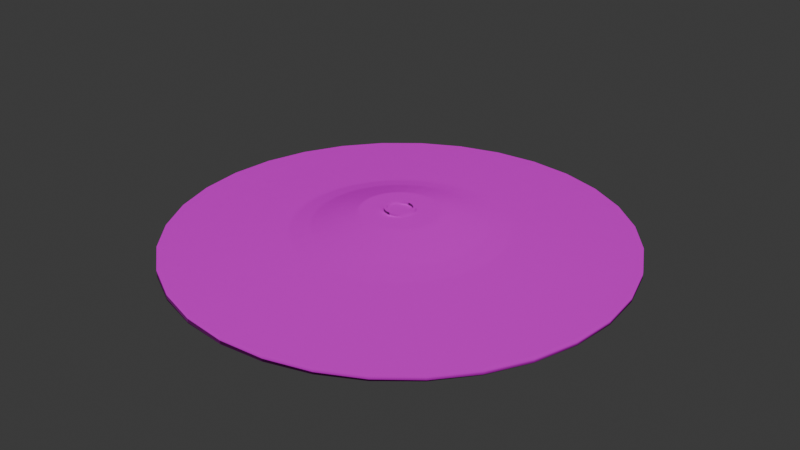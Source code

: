 # Source: FloorDisk01.blend  (saved by Blender 4.0.36; exported with 4.5.12 LTS)
import bpy
from mathutils import Matrix  # noqa: F401  (used for matrix-valued properties, if any)

bpy.ops.wm.read_factory_settings(use_empty=True)
scene = bpy.context.scene
scene.name = 'Scene'

# ---- collections
col_collection = bpy.data.collections.new('Collection'); scene.collection.children.link(col_collection)

# ---- images (referenced by path relative to the original .blend; pixels are not part of the script)
import os
ASSET_DIR = os.environ.get("B2B_ASSET_DIR", "")  # directory of the original .blend (textures are referenced by path, not embedded)
HERE = os.path.dirname(os.path.abspath(__file__))  # packed textures are extracted next to this script under _unpacked/

def load_image(name, relpath, width, height, colorspace="sRGB"):
    """Load a texture the original file referenced (path relative to the .blend, or extracted next to this script)."""
    p = next((c for c in (os.path.join(HERE, relpath), os.path.join(ASSET_DIR, relpath)) if relpath and os.path.exists(c)), "")
    if p:
        img = bpy.data.images.load(p, check_existing=True)
        img.name = name
    else:  # same state as the original file: an image datablock whose file is absent (Cycles renders it pink)
        img = bpy.data.images.new(name, width, height)
        img.source = "FILE"
        img.filepath = "//" + (relpath or name)
    img.colorspace_settings.name = colorspace
    return img
img_brushed_metal_metallic_png = load_image('brushed-metal_metallic.png', 'ExportedFbx/StaticMesh/wip/brushed-metal-ue/brushed-metal_metallic.png', 1024, 1024, 'sRGB')
img_brushed_metal_roughness_png = load_image('brushed-metal_roughness.png', 'ExportedFbx/StaticMesh/wip/brushed-metal-ue/brushed-metal_roughness.png', 1024, 1024, 'sRGB')
img_brushed_metal_normal_dx_png = load_image('brushed-metal_normal-dx.png', 'ExportedFbx/StaticMesh/wip/brushed-metal-ue/brushed-metal_normal-dx.png', 1024, 1024, 'sRGB')
img_brushed_metal_albedo_png = load_image('brushed-metal_albedo.png', 'ExportedFbx/StaticMesh/wip/brushed-metal-ue/brushed-metal_albedo.png', 1024, 1024, 'sRGB')
img_brushed_metal_ao_png = load_image('brushed-metal_ao.png', 'ExportedFbx/StaticMesh/wip/brushed-metal-ue/brushed-metal_ao.png', 1024, 1024, 'sRGB')

# ---- materials (node trees are filled in below, after node groups)
mat_metal = bpy.data.materials.new('Metal')
mat_metal.use_transparent_shadow = False

# ---- material node trees
mat_metal.use_nodes = True; mat_metal.node_tree.nodes.clear()
_N = mat_metal.node_tree.nodes; _L = mat_metal.node_tree.links
n0 = _N.new('ShaderNodeOutputMaterial'); n0.name = 'Material Output'; n0.location = (264, 258)
n1 = _N.new('ShaderNodeBsdfPrincipled'); n1.name = 'Principled BSDF'; n1.location = (-26, 258)
n1.inputs[3].default_value = 1.45
n2 = _N.new('ShaderNodeTexImage'); n2.name = 'Image Texture.002'; n2.location = (-573, 219)
n2.image = img_brushed_metal_metallic_png
n3 = _N.new('ShaderNodeTexImage'); n3.name = 'Image Texture.004'; n3.location = (-695, -192)
n3.image = img_brushed_metal_roughness_png
n4 = _N.new('ShaderNodeTexImage'); n4.name = 'Image Texture.003'; n4.location = (-362, -217)
n4.image = img_brushed_metal_normal_dx_png
n5 = _N.new('ShaderNodeTexImage'); n5.name = 'Image Texture'; n5.location = (-1314, 334)
n5.image = img_brushed_metal_albedo_png
n6 = _N.new('ShaderNodeTexImage'); n6.name = 'Image Texture.001'; n6.location = (-1023, 122)
n6.image = img_brushed_metal_ao_png
n7 = _N.new('ShaderNodeMix'); n7.name = 'Mix'; n7.location = (-560, 457)
n7.width = 181
n7.data_type = 'RGBA'
n7.blend_type = 'MULTIPLY'
_L.new(n1.outputs[0], n0.inputs[0])
_L.new(n4.outputs[0], n1.inputs[5])
_L.new(n2.outputs[0], n1.inputs[1])
_L.new(n3.outputs[0], n1.inputs[2])
_L.new(n5.outputs[0], n7.inputs[6])
_L.new(n6.outputs[0], n7.inputs[7])
_L.new(n7.outputs[2], n1.inputs[0])
n0.is_active_output = True

# ---- world
world_world = bpy.data.worlds.new('World'); scene.world = world_world
world_world.use_nodes = True; world_world.node_tree.nodes.clear()
_N = world_world.node_tree.nodes; _L = world_world.node_tree.links
n0 = _N.new('ShaderNodeOutputWorld'); n0.name = 'World Output'; n0.location = (300, 300)
n1 = _N.new('ShaderNodeBackground'); n1.name = 'Background'; n1.location = (10, 300)
n1.inputs[0].default_value = (0.05088, 0.05088, 0.05088, 1.0)
_L.new(n1.outputs[0], n0.inputs[0])
n0.is_active_output = True
world_world.color = (0.05088, 0.05088, 0.05088)
world_world.use_sun_shadow = False
world_world.sun_shadow_jitter_overblur = 0.0

# ---- meshes
me_circle_003 = bpy.data.meshes.new('Circle.003')
me_circle_003.from_pydata([(5.424e-09, 1.448, 0.0), (-0.2825, 1.42, 0.0), (-0.5541, 1.338, 0.0), (-0.8045, 1.204, 0.0), (-1.024, 1.024, 0.0), (-1.204, 0.8045, 0.0), (-1.338, 0.5541, 0.0), (-1.42, 0.2825, 0.0), (-1.448, -6.676e-09, 0.0), (-1.42, -0.2825, 0.0), (-1.338, -0.5541, 0.0), (-1.204, -0.8045, 0.0), (-1.024, -1.024, 0.0), (-0.8045, -1.204, 0.0), (-0.5541, -1.338, 0.0), (-0.2825, -1.42, 0.0), (5.424e-09, -1.448, 0.0), (0.2825, -1.42, 0.0), (0.5541, -1.338, 0.0), (0.8045, -1.204, 0.0), (1.024, -1.024, 0.0), (1.204, -0.8045, 0.0), (1.338, -0.5541, 0.0), (1.42, -0.2825, 0.0), (1.448, -6.676e-09, 0.0), (1.42, 0.2825, 0.0), (1.338, 0.5541, 0.0), (1.204, 0.8045, 0.0), (1.024, 1.024, 0.0), (0.8045, 1.204, 0.0), (0.5541, 1.338, 0.0), (0.2825, 1.42, 0.0), (1.956e-08, 0.6679, 0.0649), (-0.1303, 0.655, 0.0649), (-0.2556, 0.617, 0.0649), (-0.371, 0.5553, 0.0649), (-0.4722, 0.4722, 0.0649), (-0.5553, 0.371, 0.0649), (-0.617, 0.2556, 0.0649), (-0.655, 0.1303, 0.0649), (-0.6679, 8.963e-09, 0.0649), (-0.655, -0.1303, 0.0649), (-0.617, -0.2556, 0.0649), (-0.5553, -0.371, 0.0649), (-0.4722, -0.4722, 0.0649), (-0.371, -0.5553, 0.0649), (-0.2556, -0.617, 0.0649), (-0.1303, -0.655, 0.0649), (1.956e-08, -0.6679, 0.0649), (0.1303, -0.655, 0.0649), (0.2556, -0.617, 0.0649), (0.371, -0.5553, 0.0649), (0.4722, -0.4722, 0.0649), (0.5553, -0.371, 0.0649), (0.617, -0.2556, 0.0649), (0.655, -0.1303, 0.0649), (0.6679, 8.963e-09, 0.0649), (0.655, 0.1303, 0.0649), (0.617, 0.2556, 0.0649), (0.5553, 0.371, 0.0649), (0.4722, 0.4722, 0.0649), (0.371, 0.5553, 0.0649), (0.2556, 0.617, 0.0649), (0.1303, 0.655, 0.0649), (3.706e-08, 0.09722, 0.1816), (-0.01897, 0.09535, 0.1816), (-0.0372, 0.08982, 0.1816), (-0.05401, 0.08083, 0.1816), (-0.06874, 0.06874, 0.1816), (-0.08083, 0.05401, 0.1816), (-0.08982, 0.0372, 0.1816), (-0.09535, 0.01897, 0.1816), (-0.09722, 2.04e-08, 0.1816), (-0.09535, -0.01897, 0.1816), (-0.08982, -0.0372, 0.1816), (-0.08083, -0.05401, 0.1816), (-0.06874, -0.06874, 0.1816), (-0.05401, -0.08083, 0.1816), (-0.0372, -0.08982, 0.1816), (-0.01897, -0.09535, 0.1816), (3.706e-08, -0.09722, 0.1816), (0.01897, -0.09535, 0.1816), (0.0372, -0.08982, 0.1816), (0.05401, -0.08083, 0.1816), (0.06874, -0.06874, 0.1816), (0.08083, -0.05401, 0.1816), (0.08982, -0.0372, 0.1816), (0.09535, -0.01897, 0.1816), (0.09722, 2.04e-08, 0.1816), (0.09535, 0.01897, 0.1816), (0.08982, 0.0372, 0.1816), (0.08083, 0.05401, 0.1816), (0.06874, 0.06874, 0.1816), (0.05401, 0.08083, 0.1816), (0.0372, 0.08982, 0.1816), (0.01897, 0.09535, 0.1816), (-0.4464, 0.2983, 0.09275), (-0.3278, 0.219, 0.1355), (-0.2091, 0.1397, 0.1759), (-0.2324, 0.09626, 0.1759), (-0.3642, 0.1508, 0.1355), (-0.496, 0.2054, 0.09275), (0.2983, -0.4464, 0.09275), (0.219, -0.3278, 0.1355), (0.1397, -0.2091, 0.1759), (0.1779, -0.1779, 0.1759), (0.2787, -0.2787, 0.1355), (0.3796, -0.3796, 0.09275), (-0.2467, 0.04907, 0.1759), (-0.3866, 0.0769, 0.1355), (-0.5265, 0.1047, 0.09275), (0.2091, -0.1397, 0.1759), (0.3278, -0.219, 0.1355), (0.4464, -0.2983, 0.09275), (-0.2515, 1.731e-08, 0.1759), (-0.3942, 1.445e-08, 0.1355), (-0.5368, 1.159e-08, 0.09275), (0.2324, -0.09626, 0.1759), (0.3642, -0.1508, 0.1355), (0.496, -0.2054, 0.09275), (-0.2467, -0.04907, 0.1759), (-0.3866, -0.0769, 0.1355), (-0.5265, -0.1047, 0.09275), (0.2467, -0.04907, 0.1759), (0.3866, -0.0769, 0.1355), (0.5265, -0.1047, 0.09275), (-0.2324, -0.09626, 0.1759), (-0.3642, -0.1508, 0.1355), (-0.496, -0.2054, 0.09275), (0.2515, 1.731e-08, 0.1759), (0.3942, 1.445e-08, 0.1355), (0.5368, 1.159e-08, 0.09275), (-0.2091, -0.1397, 0.1759), (-0.3278, -0.219, 0.1355), (-0.4464, -0.2983, 0.09275), (0.2467, 0.04907, 0.1759), (0.3866, 0.0769, 0.1355), (0.5265, 0.1047, 0.09275), (-0.1779, -0.1779, 0.1759), (-0.2787, -0.2787, 0.1355), (-0.3796, -0.3796, 0.09275), (0.2324, 0.09626, 0.1759), (0.3642, 0.1508, 0.1355), (0.496, 0.2054, 0.09275), (-0.1397, -0.2091, 0.1759), (-0.219, -0.3278, 0.1355), (-0.2983, -0.4464, 0.09275), (0.2091, 0.1397, 0.1759), (0.3278, 0.219, 0.1355), (0.4464, 0.2983, 0.09275), (-0.09626, -0.2324, 0.1759), (-0.1508, -0.3642, 0.1355), (-0.2054, -0.496, 0.09275), (2.358e-08, 0.5368, 0.09275), (2.796e-08, 0.3942, 0.1355), (3.233e-08, 0.2515, 0.1759), (-0.04907, 0.2467, 0.1759), (-0.0769, 0.3866, 0.1355), (-0.1047, 0.5265, 0.09275), (0.1779, 0.1779, 0.1759), (0.2787, 0.2787, 0.1355), (0.3796, 0.3796, 0.09275), (-0.04907, -0.2467, 0.1759), (-0.0769, -0.3866, 0.1355), (-0.1047, -0.5265, 0.09275), (-0.09626, 0.2324, 0.1759), (-0.1508, 0.3642, 0.1355), (-0.2054, 0.496, 0.09275), (0.1397, 0.2091, 0.1759), (0.219, 0.3278, 0.1355), (0.2983, 0.4464, 0.09275), (3.233e-08, -0.2515, 0.1759), (2.796e-08, -0.3942, 0.1355), (2.358e-08, -0.5368, 0.09275), (-0.1397, 0.2091, 0.1759), (-0.219, 0.3278, 0.1355), (-0.2983, 0.4464, 0.09275), (0.09626, 0.2324, 0.1759), (0.1508, 0.3642, 0.1355), (0.2054, 0.496, 0.09275), (0.04907, -0.2467, 0.1759), (0.0769, -0.3866, 0.1355), (0.1047, -0.5265, 0.09275), (-0.1779, 0.1779, 0.1759), (-0.2787, 0.2787, 0.1355), (-0.3796, 0.3796, 0.09275), (0.04907, 0.2467, 0.1759), (0.0769, 0.3866, 0.1355), (0.1047, 0.5265, 0.09275), (0.09626, -0.2324, 0.1759), (0.1508, -0.3642, 0.1355), (0.2054, -0.496, 0.09275), (3.728e-08, 0.07873, 0.1816), (-0.01536, 0.07721, 0.1816), (-0.03013, 0.07273, 0.1816), (-0.04374, 0.06546, 0.1816), (-0.05567, 0.05567, 0.1816), (-0.06546, 0.04374, 0.1816), (-0.07273, 0.03013, 0.1816), (-0.07721, 0.01536, 0.1816), (-0.07873, 2.095e-08, 0.1816), (-0.07721, -0.01536, 0.1816), (-0.07273, -0.03013, 0.1816), (-0.06546, -0.04374, 0.1816), (-0.05567, -0.05567, 0.1816), (-0.04374, -0.06546, 0.1816), (-0.03013, -0.07273, 0.1816), (-0.01536, -0.07721, 0.1816), (3.728e-08, -0.07873, 0.1816), (0.01536, -0.07721, 0.1816), (0.03013, -0.07273, 0.1816), (0.04374, -0.06546, 0.1816), (0.05567, -0.05567, 0.1816), (0.06546, -0.04374, 0.1816), (0.07273, -0.03013, 0.1816), (0.07721, -0.01536, 0.1816), (0.07873, 2.095e-08, 0.1816), (0.07721, 0.01536, 0.1816), (0.07273, 0.03013, 0.1816), (0.06546, 0.04374, 0.1816), (0.05567, 0.05567, 0.1816), (0.04374, 0.06546, 0.1816), (0.03013, 0.07273, 0.1816), (0.01536, 0.07721, 0.1816), (3.706e-08, 0.09722, 0.1972), (-0.01897, 0.09535, 0.1972), (-0.0372, 0.08982, 0.1972), (-0.05401, 0.08083, 0.1972), (-0.06874, 0.06874, 0.1972), (-0.08083, 0.05401, 0.1972), (-0.08982, 0.0372, 0.1972), (-0.09535, 0.01897, 0.1972), (-0.09722, 2.04e-08, 0.1972), (-0.09535, -0.01897, 0.1972), (-0.08982, -0.0372, 0.1972), (-0.08083, -0.05401, 0.1972), (-0.06874, -0.06874, 0.1972), (-0.05401, -0.08083, 0.1972), (-0.0372, -0.08982, 0.1972), (-0.01897, -0.09535, 0.1972), (3.706e-08, -0.09722, 0.1972), (0.01897, -0.09535, 0.1972), (0.0372, -0.08982, 0.1972), (0.05401, -0.08083, 0.1972), (0.06874, -0.06874, 0.1972), (0.08083, -0.05401, 0.1972), (0.08982, -0.0372, 0.1972), (0.09535, -0.01897, 0.1972), (0.09722, 2.04e-08, 0.1972), (0.09535, 0.01897, 0.1972), (0.08982, 0.0372, 0.1972), (0.08083, 0.05401, 0.1972), (0.06874, 0.06874, 0.1972), (0.05401, 0.08083, 0.1972), (0.0372, 0.08982, 0.1972), (0.01897, 0.09535, 0.1972), (3.728e-08, 0.07873, 0.1972), (-0.01536, 0.07721, 0.1972), (-0.03013, 0.07273, 0.1972), (-0.04374, 0.06546, 0.1972), (-0.05567, 0.05567, 0.1972), (-0.06546, 0.04374, 0.1972), (-0.07273, 0.03013, 0.1972), (-0.07721, 0.01536, 0.1972), (-0.07873, 2.095e-08, 0.1972), (-0.07721, -0.01536, 0.1972), (-0.07273, -0.03013, 0.1972), (-0.06546, -0.04374, 0.1972), (-0.05567, -0.05567, 0.1972), (-0.04374, -0.06546, 0.1972), (-0.03013, -0.07273, 0.1972), (-0.01536, -0.07721, 0.1972), (3.728e-08, -0.07873, 0.1972), (0.01536, -0.07721, 0.1972), (0.03013, -0.07273, 0.1972), (0.04374, -0.06546, 0.1972), (0.05567, -0.05567, 0.1972), (0.06546, -0.04374, 0.1972), (0.07273, -0.03013, 0.1972), (0.07721, -0.01536, 0.1972), (0.07873, 2.095e-08, 0.1972), (0.07721, 0.01536, 0.1972), (0.07273, 0.03013, 0.1972), (0.06546, 0.04374, 0.1972), (0.05567, 0.05567, 0.1972), (0.04374, 0.06546, 0.1972), (0.03013, 0.07273, 0.1972), (0.01536, 0.07721, 0.1972), (5.424e-09, 1.448, -0.04302), (-0.2825, 1.42, -0.04302), (-0.5541, 1.338, -0.04302), (-0.8045, 1.204, -0.04302), (-1.024, 1.024, -0.04302), (-1.204, 0.8045, -0.04302), (-1.338, 0.5541, -0.04302), (-1.42, 0.2825, -0.04302), (-1.448, -6.676e-09, -0.04302), (-1.42, -0.2825, -0.04302), (-1.338, -0.5541, -0.04302), (-1.204, -0.8045, -0.04302), (-1.024, -1.024, -0.04302), (-0.8045, -1.204, -0.04302), (-0.5541, -1.338, -0.04302), (-0.2825, -1.42, -0.04302), (5.424e-09, -1.448, -0.04302), (0.2825, -1.42, -0.04302), (0.5541, -1.338, -0.04302), (0.8045, -1.204, -0.04302), (1.024, -1.024, -0.04302), (1.204, -0.8045, -0.04302), (1.338, -0.5541, -0.04302), (1.42, -0.2825, -0.04302), (1.448, -6.676e-09, -0.04302), (1.42, 0.2825, -0.04302), (1.338, 0.5541, -0.04302), (1.204, 0.8045, -0.04302), (1.024, 1.024, -0.04302), (0.8045, 1.204, -0.04302), (0.5541, 1.338, -0.04302), (0.2825, 1.42, -0.04302)], [], [(11, 10, 42, 43), (25, 24, 56, 57), (12, 11, 43, 44), (26, 25, 57, 58), (13, 12, 44, 45), (27, 26, 58, 59), (14, 13, 45, 46), (1, 0, 32, 33), (28, 27, 59, 60), (15, 14, 46, 47), (2, 1, 33, 34), (29, 28, 60, 61), (16, 15, 47, 48), (3, 2, 34, 35), (30, 29, 61, 62), (17, 16, 48, 49), (4, 3, 35, 36), (31, 30, 62, 63), (18, 17, 49, 50), (5, 4, 36, 37), (0, 31, 63, 32), (19, 18, 50, 51), (6, 5, 37, 38), (20, 19, 51, 52), (7, 6, 38, 39), (21, 20, 52, 53), (8, 7, 39, 40), (22, 21, 53, 54), (9, 8, 40, 41), (23, 22, 54, 55), (10, 9, 41, 42), (24, 23, 55, 56), (99, 98, 69, 70), (105, 104, 83, 84), (108, 99, 70, 71), (111, 105, 84, 85), (114, 108, 71, 72), (117, 111, 85, 86), (120, 114, 72, 73), (123, 117, 86, 87), (126, 120, 73, 74), (129, 123, 87, 88), (132, 126, 74, 75), (135, 129, 88, 89), (138, 132, 75, 76), (141, 135, 89, 90), (144, 138, 76, 77), (147, 141, 90, 91), (150, 144, 77, 78), (156, 155, 64, 65), (159, 147, 91, 92), (162, 150, 78, 79), (165, 156, 65, 66), (168, 159, 92, 93), (171, 162, 79, 80), (174, 165, 66, 67), (177, 168, 93, 94), (180, 171, 80, 81), (183, 174, 67, 68), (186, 177, 94, 95), (189, 180, 81, 82), (98, 183, 68, 69), (155, 186, 95, 64), (104, 189, 82, 83), (51, 50, 191, 102), (102, 191, 190, 103), (103, 190, 189, 104), (32, 63, 188, 153), (153, 188, 187, 154), (154, 187, 186, 155), (37, 36, 185, 96), (96, 185, 184, 97), (97, 184, 183, 98), (50, 49, 182, 191), (191, 182, 181, 190), (190, 181, 180, 189), (63, 62, 179, 188), (188, 179, 178, 187), (187, 178, 177, 186), (36, 35, 176, 185), (185, 176, 175, 184), (184, 175, 174, 183), (49, 48, 173, 182), (182, 173, 172, 181), (181, 172, 171, 180), (62, 61, 170, 179), (179, 170, 169, 178), (178, 169, 168, 177), (35, 34, 167, 176), (176, 167, 166, 175), (175, 166, 165, 174), (48, 47, 164, 173), (173, 164, 163, 172), (172, 163, 162, 171), (61, 60, 161, 170), (170, 161, 160, 169), (169, 160, 159, 168), (34, 33, 158, 167), (167, 158, 157, 166), (166, 157, 156, 165), (47, 46, 152, 164), (164, 152, 151, 163), (163, 151, 150, 162), (60, 59, 149, 161), (161, 149, 148, 160), (160, 148, 147, 159), (33, 32, 153, 158), (158, 153, 154, 157), (157, 154, 155, 156), (46, 45, 146, 152), (152, 146, 145, 151), (151, 145, 144, 150), (59, 58, 143, 149), (149, 143, 142, 148), (148, 142, 141, 147), (45, 44, 140, 146), (146, 140, 139, 145), (145, 139, 138, 144), (58, 57, 137, 143), (143, 137, 136, 142), (142, 136, 135, 141), (44, 43, 134, 140), (140, 134, 133, 139), (139, 133, 132, 138), (57, 56, 131, 137), (137, 131, 130, 136), (136, 130, 129, 135), (43, 42, 128, 134), (134, 128, 127, 133), (133, 127, 126, 132), (56, 55, 125, 131), (131, 125, 124, 130), (130, 124, 123, 129), (42, 41, 122, 128), (128, 122, 121, 127), (127, 121, 120, 126), (55, 54, 119, 125), (125, 119, 118, 124), (124, 118, 117, 123), (41, 40, 116, 122), (122, 116, 115, 121), (121, 115, 114, 120), (54, 53, 113, 119), (119, 113, 112, 118), (118, 112, 111, 117), (40, 39, 110, 116), (116, 110, 109, 115), (115, 109, 108, 114), (53, 52, 107, 113), (113, 107, 106, 112), (112, 106, 105, 111), (39, 38, 101, 110), (110, 101, 100, 109), (109, 100, 99, 108), (52, 51, 102, 107), (107, 102, 103, 106), (106, 103, 104, 105), (38, 37, 96, 101), (101, 96, 97, 100), (100, 97, 98, 99), (70, 69, 229, 230), (64, 95, 255, 224), (202, 203, 267, 266), (69, 68, 228, 229), (95, 94, 254, 255), (201, 202, 266, 265), (68, 67, 227, 228), (94, 93, 253, 254), (200, 201, 265, 264), (67, 66, 226, 227), (93, 92, 252, 253), (199, 200, 264, 263), (66, 65, 225, 226), (92, 91, 251, 252), (65, 64, 224, 225), (198, 199, 263, 262), (91, 90, 250, 251), (197, 198, 262, 261), (90, 89, 249, 250), (223, 192, 256, 287), (196, 197, 261, 260), (89, 88, 248, 249), (222, 223, 287, 286), (195, 196, 260, 259), (88, 87, 247, 248), (221, 222, 286, 285), (194, 195, 259, 258), (87, 86, 246, 247), (220, 221, 285, 284), (193, 194, 258, 257), (86, 85, 245, 246), (219, 220, 284, 283), (233, 232, 264, 265), (247, 246, 278, 279), (234, 233, 265, 266), (248, 247, 279, 280), (235, 234, 266, 267), (249, 248, 280, 281), (236, 235, 267, 268), (250, 249, 281, 282), (237, 236, 268, 269), (251, 250, 282, 283), (238, 237, 269, 270), (225, 224, 256, 257), (252, 251, 283, 284), (239, 238, 270, 271), (226, 225, 257, 258), (253, 252, 284, 285), (240, 239, 271, 272), (227, 226, 258, 259), (254, 253, 285, 286), (241, 240, 272, 273), (228, 227, 259, 260), (255, 254, 286, 287), (242, 241, 273, 274), (229, 228, 260, 261), (224, 255, 287, 256), (243, 242, 274, 275), (230, 229, 261, 262), (244, 243, 275, 276), (231, 230, 262, 263), (245, 244, 276, 277), (232, 231, 263, 264), (246, 245, 277, 278), (203, 204, 268, 267), (71, 70, 230, 231), (204, 205, 269, 268), (72, 71, 231, 232), (205, 206, 270, 269), (206, 207, 271, 270), (73, 72, 232, 233), (207, 208, 272, 271), (74, 73, 233, 234), (208, 209, 273, 272), (75, 74, 234, 235), (209, 210, 274, 273), (76, 75, 235, 236), (210, 211, 275, 274), (77, 76, 236, 237), (211, 212, 276, 275), (78, 77, 237, 238), (212, 213, 277, 276), (79, 78, 238, 239), (213, 214, 278, 277), (80, 79, 239, 240), (214, 215, 279, 278), (81, 80, 240, 241), (215, 216, 280, 279), (82, 81, 241, 242), (216, 217, 281, 280), (83, 82, 242, 243), (217, 218, 282, 281), (84, 83, 243, 244), (218, 219, 283, 282), (85, 84, 244, 245), (192, 193, 257, 256), (10, 11, 299, 298), (24, 25, 313, 312), (11, 12, 300, 299), (25, 26, 314, 313), (12, 13, 301, 300), (26, 27, 315, 314), (13, 14, 302, 301), (0, 1, 289, 288), (27, 28, 316, 315), (14, 15, 303, 302), (1, 2, 290, 289), (28, 29, 317, 316), (15, 16, 304, 303), (2, 3, 291, 290), (29, 30, 318, 317), (16, 17, 305, 304), (3, 4, 292, 291), (30, 31, 319, 318), (17, 18, 306, 305), (4, 5, 293, 292), (31, 0, 288, 319), (18, 19, 307, 306), (5, 6, 294, 293), (19, 20, 308, 307), (6, 7, 295, 294), (20, 21, 309, 308), (7, 8, 296, 295), (21, 22, 310, 309), (8, 9, 297, 296), (22, 23, 311, 310), (9, 10, 298, 297), (23, 24, 312, 311), (289, 290, 291, 292, 293, 294, 295, 296, 297, 298, 299, 300, 301, 302, 303, 304, 305, 306, 307, 308, 309, 310, 311, 312, 313, 314, 315, 316, 317, 318, 319, 288), (193, 192, 223, 222, 221, 220, 219, 218, 217, 216, 215, 214, 213, 212, 211, 210, 209, 208, 207, 206, 205, 204, 203, 202, 201, 200, 199, 198, 197, 196, 195, 194)])
me_circle_003.polygons.foreach_set('use_smooth', [0, 0, 0, 0, 0, 0, 0, 0, 0, 0, 0, 0, 0, 0, 0, 0, 0, 0, 0, 0, 0, 0, 0, 0, 0, 0, 0, 0, 0, 0, 0, 0, 0, 0, 0, 0, 0, 0, 0, 0, 0, 0, 0, 0, 0, 0, 0, 0, 0, 0, 0, 0, 0, 0, 0, 0, 0, 0, 0, 0, 0, 0, 0, 0, 0, 0, 0, 0, 0, 0, 0, 0, 0, 0, 0, 0, 0, 0, 0, 0, 0, 0, 0, 0, 0, 0, 0, 0, 0, 0, 0, 0, 0, 0, 0, 0, 0, 0, 0, 0, 0, 0, 0, 0, 0, 0, 0, 0, 0, 0, 0, 0, 0, 0, 0, 0, 0, 0, 0, 0, 0, 0, 0, 0, 0, 0, 0, 0, 0, 0, 0, 0, 0, 0, 0, 0, 0, 0, 0, 0, 0, 0, 0, 0, 0, 0, 0, 0, 0, 0, 0, 0, 0, 0, 0, 0, 0, 0, 0, 0, 0, 0, 0, 0, 0, 0, 0, 0, 0, 0, 0, 0, 0, 0, 0, 0, 0, 0, 0, 0, 0, 0, 0, 0, 0, 0, 0, 0, 0, 0, 0, 0, 0, 0, 0, 0, 0, 0, 0, 0, 0, 0, 0, 0, 0, 0, 0, 0, 0, 0, 0, 0, 0, 0, 0, 0, 0, 0, 0, 0, 0, 0, 0, 0, 0, 0, 0, 0, 0, 0, 0, 0, 0, 0, 0, 0, 0, 0, 0, 0, 0, 0, 0, 0, 0, 0, 0, 0, 0, 0, 0, 0, 0, 0, 0, 0, 1, 1, 1, 1, 1, 1, 1, 1, 1, 1, 1, 1, 1, 1, 1, 1, 1, 1, 1, 1, 1, 1, 1, 1, 1, 1, 1, 1, 1, 1, 1, 1, 1, 0])
_uv = me_circle_003.uv_layers.new(name='UVMap')
_uv.uv.foreach_set('vector', [0.4442, 0.4094, 0.4094, 0.4442, 0.3238, 0.3398, 0.3398, 0.3238, 0.1323, 0.02937, 0.1777, 0.01056, 0.2169, 0.1398, 0.1959, 0.1485, 0.4715, 0.3686, 0.4442, 0.4094, 0.3398, 0.3238, 0.3524, 0.3049, 0.09141, 0.05667, 0.1323, 0.02937, 0.1959, 0.1485, 0.1771, 0.1611, 0.4903, 0.3232, 0.4715, 0.3686, 0.3524, 0.3049, 0.3611, 0.284, 0.05667, 0.09141, 0.09141, 0.05667, 0.1771, 0.1611, 0.1611, 0.1771, 0.4999, 0.275, 0.4903, 0.3232, 0.3611, 0.284, 0.3655, 0.2618, 0.02937, 0.3686, 0.01056, 0.3232, 0.1398, 0.284, 0.1485, 0.3049, 0.02937, 0.1323, 0.05667, 0.09141, 0.1611, 0.1771, 0.1485, 0.1959, 0.4999, 0.2259, 0.4999, 0.275, 0.3655, 0.2618, 0.3655, 0.2391, 0.05667, 0.4094, 0.02937, 0.3686, 0.1485, 0.3049, 0.1611, 0.3238, 0.01056, 0.1777, 0.02937, 0.1323, 0.1485, 0.1959, 0.1398, 0.2169, 0.4903, 0.1777, 0.4999, 0.2259, 0.3655, 0.2391, 0.3611, 0.2169, 0.09141, 0.4442, 0.05667, 0.4094, 0.1611, 0.3238, 0.1771, 0.3398, 0.0009766, 0.2259, 0.01056, 0.1777, 0.1398, 0.2169, 0.1354, 0.2391, 0.4715, 0.1323, 0.4903, 0.1777, 0.3611, 0.2169, 0.3524, 0.1959, 0.1323, 0.4715, 0.09141, 0.4442, 0.1771, 0.3398, 0.1959, 0.3524, 0.0009766, 0.275, 0.0009766, 0.2259, 0.1354, 0.2391, 0.1354, 0.2618, 0.4442, 0.09141, 0.4715, 0.1323, 0.3524, 0.1959, 0.3398, 0.1771, 0.1777, 0.4903, 0.1323, 0.4715, 0.1959, 0.3524, 0.2169, 0.3611, 0.01056, 0.3232, 0.0009766, 0.275, 0.1354, 0.2618, 0.1398, 0.284, 0.4094, 0.05667, 0.4442, 0.09141, 0.3398, 0.1771, 0.3238, 0.1611, 0.2259, 0.4999, 0.1777, 0.4903, 0.2169, 0.3611, 0.2391, 0.3655, 0.3686, 0.02937, 0.4094, 0.05667, 0.3238, 0.1611, 0.3049, 0.1485, 0.275, 0.4999, 0.2259, 0.4999, 0.2391, 0.3655, 0.2618, 0.3655, 0.3232, 0.01056, 0.3686, 0.02937, 0.3049, 0.1485, 0.284, 0.1398, 0.3232, 0.4903, 0.275, 0.4999, 0.2618, 0.3655, 0.284, 0.3611, 0.275, 0.0009766, 0.3232, 0.01056, 0.284, 0.1398, 0.2618, 0.1354, 0.3686, 0.4715, 0.3232, 0.4903, 0.284, 0.3611, 0.3049, 0.3524, 0.2259, 0.0009766, 0.275, 0.0009766, 0.2618, 0.1354, 0.2391, 0.1354, 0.4094, 0.4442, 0.3686, 0.4715, 0.3049, 0.3524, 0.3238, 0.3398, 0.1777, 0.01056, 0.2259, 0.0009766, 0.2391, 0.1354, 0.2169, 0.1398, 0.2462, 0.2938, 0.2378, 0.2921, 0.2455, 0.2665, 0.2488, 0.2672, 0.271, 0.212, 0.2781, 0.2168, 0.2611, 0.2374, 0.2584, 0.2356, 0.2547, 0.2938, 0.2462, 0.2938, 0.2488, 0.2672, 0.2521, 0.2672, 0.2631, 0.2088, 0.271, 0.212, 0.2584, 0.2356, 0.2553, 0.2343, 0.2631, 0.2921, 0.2547, 0.2938, 0.2521, 0.2672, 0.2553, 0.2665, 0.2547, 0.2071, 0.2631, 0.2088, 0.2553, 0.2343, 0.2521, 0.2337, 0.271, 0.2888, 0.2631, 0.2921, 0.2553, 0.2665, 0.2584, 0.2653, 0.2462, 0.2071, 0.2547, 0.2071, 0.2521, 0.2337, 0.2488, 0.2337, 0.2781, 0.2841, 0.271, 0.2888, 0.2584, 0.2653, 0.2611, 0.2634, 0.2378, 0.2088, 0.2462, 0.2071, 0.2488, 0.2337, 0.2455, 0.2343, 0.2841, 0.2781, 0.2781, 0.2841, 0.2611, 0.2634, 0.2634, 0.2611, 0.2299, 0.212, 0.2378, 0.2088, 0.2455, 0.2343, 0.2425, 0.2356, 0.2888, 0.271, 0.2841, 0.2781, 0.2634, 0.2611, 0.2653, 0.2584, 0.2228, 0.2168, 0.2299, 0.212, 0.2425, 0.2356, 0.2398, 0.2374, 0.2921, 0.2631, 0.2888, 0.271, 0.2653, 0.2584, 0.2665, 0.2553, 0.2168, 0.2228, 0.2228, 0.2168, 0.2398, 0.2374, 0.2374, 0.2398, 0.2938, 0.2547, 0.2921, 0.2631, 0.2665, 0.2553, 0.2672, 0.2521, 0.212, 0.271, 0.2088, 0.2631, 0.2343, 0.2553, 0.2356, 0.2584, 0.212, 0.2299, 0.2168, 0.2228, 0.2374, 0.2398, 0.2356, 0.2425, 0.2938, 0.2462, 0.2938, 0.2547, 0.2672, 0.2521, 0.2672, 0.2488, 0.2168, 0.2781, 0.212, 0.271, 0.2356, 0.2584, 0.2374, 0.2611, 0.2088, 0.2378, 0.212, 0.2299, 0.2356, 0.2425, 0.2343, 0.2455, 0.2921, 0.2378, 0.2938, 0.2462, 0.2672, 0.2488, 0.2665, 0.2455, 0.2228, 0.2841, 0.2168, 0.2781, 0.2374, 0.2611, 0.2398, 0.2634, 0.2071, 0.2462, 0.2088, 0.2378, 0.2343, 0.2455, 0.2337, 0.2488, 0.2888, 0.2299, 0.2921, 0.2378, 0.2665, 0.2455, 0.2653, 0.2425, 0.2299, 0.2888, 0.2228, 0.2841, 0.2398, 0.2634, 0.2425, 0.2653, 0.2071, 0.2547, 0.2071, 0.2462, 0.2337, 0.2488, 0.2337, 0.2521, 0.2841, 0.2228, 0.2888, 0.2299, 0.2653, 0.2425, 0.2634, 0.2398, 0.2378, 0.2921, 0.2299, 0.2888, 0.2425, 0.2653, 0.2455, 0.2665, 0.2088, 0.2631, 0.2071, 0.2547, 0.2337, 0.2521, 0.2343, 0.2553, 0.2781, 0.2168, 0.2841, 0.2228, 0.2634, 0.2398, 0.2611, 0.2374, 0.3238, 0.1611, 0.3398, 0.1771, 0.3223, 0.1915, 0.3094, 0.1786, 0.3094, 0.1786, 0.3223, 0.1915, 0.3032, 0.2071, 0.2937, 0.1977, 0.2937, 0.1977, 0.3032, 0.2071, 0.2841, 0.2228, 0.2781, 0.2168, 0.1398, 0.284, 0.1354, 0.2618, 0.1579, 0.2595, 0.1615, 0.2774, 0.1615, 0.2774, 0.1579, 0.2595, 0.1825, 0.2571, 0.1851, 0.2702, 0.1851, 0.2702, 0.1825, 0.2571, 0.2071, 0.2547, 0.2088, 0.2631, 0.2169, 0.3611, 0.1959, 0.3524, 0.2066, 0.3324, 0.2235, 0.3394, 0.2235, 0.3394, 0.2066, 0.3324, 0.2183, 0.3106, 0.2306, 0.3157, 0.2306, 0.3157, 0.2183, 0.3106, 0.2299, 0.2888, 0.2378, 0.2921, 0.3398, 0.1771, 0.3524, 0.1959, 0.3324, 0.2066, 0.3223, 0.1915, 0.3223, 0.1915, 0.3324, 0.2066, 0.3106, 0.2183, 0.3032, 0.2071, 0.3032, 0.2071, 0.3106, 0.2183, 0.2888, 0.2299, 0.2841, 0.2228, 0.1354, 0.2618, 0.1354, 0.2391, 0.1579, 0.2413, 0.1579, 0.2595, 0.1579, 0.2595, 0.1579, 0.2413, 0.1825, 0.2437, 0.1825, 0.2571, 0.1825, 0.2571, 0.1825, 0.2437, 0.2071, 0.2462, 0.2071, 0.2547, 0.1959, 0.3524, 0.1771, 0.3398, 0.1915, 0.3223, 0.2066, 0.3324, 0.2066, 0.3324, 0.1915, 0.3223, 0.2071, 0.3032, 0.2183, 0.3106, 0.2183, 0.3106, 0.2071, 0.3032, 0.2228, 0.2841, 0.2299, 0.2888, 0.3524, 0.1959, 0.3611, 0.2169, 0.3394, 0.2235, 0.3324, 0.2066, 0.3324, 0.2066, 0.3394, 0.2235, 0.3157, 0.2306, 0.3106, 0.2183, 0.3106, 0.2183, 0.3157, 0.2306, 0.2921, 0.2378, 0.2888, 0.2299, 0.1354, 0.2391, 0.1398, 0.2169, 0.1615, 0.2235, 0.1579, 0.2413, 0.1579, 0.2413, 0.1615, 0.2235, 0.1851, 0.2306, 0.1825, 0.2437, 0.1825, 0.2437, 0.1851, 0.2306, 0.2088, 0.2378, 0.2071, 0.2462, 0.1771, 0.3398, 0.1611, 0.3238, 0.1786, 0.3094, 0.1915, 0.3223, 0.1915, 0.3223, 0.1786, 0.3094, 0.1977, 0.2937, 0.2071, 0.3032, 0.2071, 0.3032, 0.1977, 0.2937, 0.2168, 0.2781, 0.2228, 0.2841, 0.3611, 0.2169, 0.3655, 0.2391, 0.3429, 0.2413, 0.3394, 0.2235, 0.3394, 0.2235, 0.3429, 0.2413, 0.3183, 0.2437, 0.3157, 0.2306, 0.3157, 0.2306, 0.3183, 0.2437, 0.2938, 0.2462, 0.2921, 0.2378, 0.1398, 0.2169, 0.1485, 0.1959, 0.1685, 0.2066, 0.1615, 0.2235, 0.1615, 0.2235, 0.1685, 0.2066, 0.1902, 0.2183, 0.1851, 0.2306, 0.1851, 0.2306, 0.1902, 0.2183, 0.212, 0.2299, 0.2088, 0.2378, 0.1611, 0.3238, 0.1485, 0.3049, 0.1685, 0.2942, 0.1786, 0.3094, 0.1786, 0.3094, 0.1685, 0.2942, 0.1902, 0.2826, 0.1977, 0.2937, 0.1977, 0.2937, 0.1902, 0.2826, 0.212, 0.271, 0.2168, 0.2781, 0.3655, 0.2391, 0.3655, 0.2618, 0.3429, 0.2595, 0.3429, 0.2413, 0.3429, 0.2413, 0.3429, 0.2595, 0.3183, 0.2571, 0.3183, 0.2437, 0.3183, 0.2437, 0.3183, 0.2571, 0.2938, 0.2547, 0.2938, 0.2462, 0.1485, 0.1959, 0.1611, 0.1771, 0.1786, 0.1915, 0.1685, 0.2066, 0.1685, 0.2066, 0.1786, 0.1915, 0.1977, 0.2071, 0.1902, 0.2183, 0.1902, 0.2183, 0.1977, 0.2071, 0.2168, 0.2228, 0.212, 0.2299, 0.1485, 0.3049, 0.1398, 0.284, 0.1615, 0.2774, 0.1685, 0.2942, 0.1685, 0.2942, 0.1615, 0.2774, 0.1851, 0.2702, 0.1902, 0.2826, 0.1902, 0.2826, 0.1851, 0.2702, 0.2088, 0.2631, 0.212, 0.271, 0.3655, 0.2618, 0.3611, 0.284, 0.3394, 0.2774, 0.3429, 0.2595, 0.3429, 0.2595, 0.3394, 0.2774, 0.3157, 0.2702, 0.3183, 0.2571, 0.3183, 0.2571, 0.3157, 0.2702, 0.2921, 0.2631, 0.2938, 0.2547, 0.1611, 0.1771, 0.1771, 0.1611, 0.1915, 0.1786, 0.1786, 0.1915, 0.1786, 0.1915, 0.1915, 0.1786, 0.2071, 0.1977, 0.1977, 0.2071, 0.1977, 0.2071, 0.2071, 0.1977, 0.2228, 0.2168, 0.2168, 0.2228, 0.3611, 0.284, 0.3524, 0.3049, 0.3324, 0.2942, 0.3394, 0.2774, 0.3394, 0.2774, 0.3324, 0.2942, 0.3106, 0.2826, 0.3157, 0.2702, 0.3157, 0.2702, 0.3106, 0.2826, 0.2888, 0.271, 0.2921, 0.2631, 0.1771, 0.1611, 0.1959, 0.1485, 0.2066, 0.1685, 0.1915, 0.1786, 0.1915, 0.1786, 0.2066, 0.1685, 0.2183, 0.1902, 0.2071, 0.1977, 0.2071, 0.1977, 0.2183, 0.1902, 0.2299, 0.212, 0.2228, 0.2168, 0.3524, 0.3049, 0.3398, 0.3238, 0.3223, 0.3094, 0.3324, 0.2942, 0.3324, 0.2942, 0.3223, 0.3094, 0.3032, 0.2937, 0.3106, 0.2826, 0.3106, 0.2826, 0.3032, 0.2937, 0.2841, 0.2781, 0.2888, 0.271, 0.1959, 0.1485, 0.2169, 0.1398, 0.2235, 0.1615, 0.2066, 0.1685, 0.2066, 0.1685, 0.2235, 0.1615, 0.2306, 0.1851, 0.2183, 0.1902, 0.2183, 0.1902, 0.2306, 0.1851, 0.2378, 0.2088, 0.2299, 0.212, 0.3398, 0.3238, 0.3238, 0.3398, 0.3094, 0.3223, 0.3223, 0.3094, 0.3223, 0.3094, 0.3094, 0.3223, 0.2937, 0.3032, 0.3032, 0.2937, 0.3032, 0.2937, 0.2937, 0.3032, 0.2781, 0.2841, 0.2841, 0.2781, 0.2169, 0.1398, 0.2391, 0.1354, 0.2413, 0.1579, 0.2235, 0.1615, 0.2235, 0.1615, 0.2413, 0.1579, 0.2437, 0.1825, 0.2306, 0.1851, 0.2306, 0.1851, 0.2437, 0.1825, 0.2462, 0.2071, 0.2378, 0.2088, 0.3238, 0.3398, 0.3049, 0.3524, 0.2942, 0.3324, 0.3094, 0.3223, 0.3094, 0.3223, 0.2942, 0.3324, 0.2826, 0.3106, 0.2937, 0.3032, 0.2937, 0.3032, 0.2826, 0.3106, 0.271, 0.2888, 0.2781, 0.2841, 0.2391, 0.1354, 0.2618, 0.1354, 0.2595, 0.1579, 0.2413, 0.1579, 0.2413, 0.1579, 0.2595, 0.1579, 0.2571, 0.1825, 0.2437, 0.1825, 0.2437, 0.1825, 0.2571, 0.1825, 0.2547, 0.2071, 0.2462, 0.2071, 0.3049, 0.3524, 0.284, 0.3611, 0.2774, 0.3394, 0.2942, 0.3324, 0.2942, 0.3324, 0.2774, 0.3394, 0.2702, 0.3157, 0.2826, 0.3106, 0.2826, 0.3106, 0.2702, 0.3157, 0.2631, 0.2921, 0.271, 0.2888, 0.2618, 0.1354, 0.284, 0.1398, 0.2774, 0.1615, 0.2595, 0.1579, 0.2595, 0.1579, 0.2774, 0.1615, 0.2702, 0.1851, 0.2571, 0.1825, 0.2571, 0.1825, 0.2702, 0.1851, 0.2631, 0.2088, 0.2547, 0.2071, 0.284, 0.3611, 0.2618, 0.3655, 0.2595, 0.3429, 0.2774, 0.3394, 0.2774, 0.3394, 0.2595, 0.3429, 0.2571, 0.3183, 0.2702, 0.3157, 0.2702, 0.3157, 0.2571, 0.3183, 0.2547, 0.2938, 0.2631, 0.2921, 0.284, 0.1398, 0.3049, 0.1485, 0.2942, 0.1685, 0.2774, 0.1615, 0.2774, 0.1615, 0.2942, 0.1685, 0.2826, 0.1902, 0.2702, 0.1851, 0.2702, 0.1851, 0.2826, 0.1902, 0.271, 0.212, 0.2631, 0.2088, 0.2618, 0.3655, 0.2391, 0.3655, 0.2413, 0.3429, 0.2595, 0.3429, 0.2595, 0.3429, 0.2413, 0.3429, 0.2437, 0.3183, 0.2571, 0.3183, 0.2571, 0.3183, 0.2437, 0.3183, 0.2462, 0.2938, 0.2547, 0.2938, 0.3049, 0.1485, 0.3238, 0.1611, 0.3094, 0.1786, 0.2942, 0.1685, 0.2942, 0.1685, 0.3094, 0.1786, 0.2937, 0.1977, 0.2826, 0.1902, 0.2826, 0.1902, 0.2937, 0.1977, 0.2781, 0.2168, 0.271, 0.212, 0.2391, 0.3655, 0.2169, 0.3611, 0.2235, 0.3394, 0.2413, 0.3429, 0.2413, 0.3429, 0.2235, 0.3394, 0.2306, 0.3157, 0.2437, 0.3183, 0.2437, 0.3183, 0.2306, 0.3157, 0.2378, 0.2921, 0.2462, 0.2938, 0.003779, 0.1771, 0.003779, 0.1804, 0.0009766, 0.1804, 0.0009766, 0.1771, 0.003821, 0.1206, 0.003821, 0.124, 0.0009766, 0.124, 0.0009766, 0.1206, 0.003855, 0.1394, 0.003855, 0.1414, 0.0009766, 0.1414, 0.0009766, 0.1394, 0.003779, 0.1804, 0.003779, 0.1836, 0.0009766, 0.1836, 0.0009766, 0.1804, 0.003821, 0.124, 0.003821, 0.1275, 0.0009766, 0.1275, 0.0009766, 0.124, 0.003779, 0.364, 0.003779, 0.3663, 0.0009766, 0.3663, 0.0009766, 0.364, 0.003779, 0.1836, 0.003779, 0.1864, 0.0009766, 0.1864, 0.0009766, 0.1836, 0.003821, 0.1275, 0.003821, 0.1309, 0.0009766, 0.1309, 0.0009766, 0.1275, 0.003779, 0.3614, 0.003779, 0.364, 0.0009766, 0.364, 0.0009766, 0.3614, 0.003821, 0.1121, 0.003821, 0.1145, 0.0009766, 0.1145, 0.0009766, 0.1121, 0.003821, 0.1309, 0.003821, 0.1341, 0.0009766, 0.1341, 0.0009766, 0.1309, 0.003779, 0.3587, 0.003779, 0.3614, 0.0009766, 0.3614, 0.0009766, 0.3587, 0.003821, 0.1145, 0.003821, 0.1174, 0.0009766, 0.1174, 0.0009766, 0.1145, 0.003821, 0.1341, 0.003821, 0.137, 0.0009766, 0.137, 0.0009766, 0.1341, 0.003821, 0.1174, 0.003821, 0.1206, 0.0009766, 0.1206, 0.0009766, 0.1174, 0.003779, 0.356, 0.003779, 0.3587, 0.0009766, 0.3587, 0.0009766, 0.356, 0.003821, 0.0847, 0.003821, 0.08715, 0.0009766, 0.08715, 0.0009766, 0.0847, 0.003779, 0.3532, 0.003779, 0.356, 0.0009766, 0.356, 0.0009766, 0.3532, 0.003821, 0.08715, 0.003821, 0.09003, 0.0009766, 0.09003, 0.0009766, 0.08715, 0.003821, 0.3136, 0.003821, 0.3164, 0.0009766, 0.3164, 0.0009766, 0.3136, 0.003779, 0.3507, 0.003779, 0.3532, 0.0009766, 0.3532, 0.0009766, 0.3507, 0.003821, 0.09003, 0.003821, 0.09324, 0.0009766, 0.09324, 0.0009766, 0.09003, 0.003821, 0.3108, 0.003821, 0.3136, 0.0009766, 0.3136, 0.0009766, 0.3108, 0.003779, 0.3484, 0.003779, 0.3507, 0.0009766, 0.3507, 0.0009766, 0.3484, 0.003821, 0.09324, 0.003821, 0.09664, 0.0009766, 0.09664, 0.0009766, 0.09324, 0.003821, 0.308, 0.003821, 0.3108, 0.0009766, 0.3108, 0.0009766, 0.308, 0.003821, 0.3213, 0.003821, 0.3233, 0.0009766, 0.3233, 0.0009766, 0.3213, 0.003821, 0.09664, 0.003821, 0.1001, 0.0009766, 0.1001, 0.0009766, 0.09664, 0.003821, 0.3055, 0.003821, 0.308, 0.0009766, 0.308, 0.0009766, 0.3055, 0.003821, 0.319, 0.003821, 0.3213, 0.0009766, 0.3213, 0.0009766, 0.319, 0.003821, 0.1001, 0.003821, 0.1035, 0.0009766, 0.1035, 0.0009766, 0.1001, 0.003821, 0.3031, 0.003821, 0.3055, 0.0009766, 0.3055, 0.0009766, 0.3031, 0.03368, 0.01279, 0.03432, 0.01601, 0.03115, 0.01632, 0.03063, 0.01371, 0.0009766, 0.01601, 0.001617, 0.01279, 0.004667, 0.01371, 0.004148, 0.01632, 0.03242, 0.009752, 0.03368, 0.01279, 0.03063, 0.01371, 0.02961, 0.01125, 0.0009766, 0.01929, 0.0009766, 0.01601, 0.004148, 0.01632, 0.004148, 0.01898, 0.0306, 0.007021, 0.03242, 0.009752, 0.02961, 0.01125, 0.02814, 0.009043, 0.001617, 0.02251, 0.0009766, 0.01929, 0.004148, 0.01898, 0.004667, 0.02159, 0.02828, 0.004699, 0.0306, 0.007021, 0.02814, 0.009043, 0.02626, 0.007162, 0.002874, 0.02555, 0.001617, 0.02251, 0.004667, 0.02159, 0.005685, 0.02404, 0.02555, 0.002874, 0.02828, 0.004699, 0.02626, 0.007162, 0.02404, 0.005685, 0.004699, 0.02828, 0.002874, 0.02555, 0.005685, 0.02404, 0.007162, 0.02626, 0.02251, 0.001617, 0.02555, 0.002874, 0.02404, 0.005685, 0.02159, 0.004667, 0.02251, 0.03368, 0.01929, 0.03432, 0.01898, 0.03115, 0.02159, 0.03063, 0.007021, 0.0306, 0.004699, 0.02828, 0.007162, 0.02626, 0.009043, 0.02814, 0.01929, 0.0009766, 0.02251, 0.001617, 0.02159, 0.004667, 0.01898, 0.004148, 0.02555, 0.03242, 0.02251, 0.03368, 0.02159, 0.03063, 0.02404, 0.02961, 0.009752, 0.03242, 0.007021, 0.0306, 0.009043, 0.02814, 0.01125, 0.02961, 0.01601, 0.0009766, 0.01929, 0.0009766, 0.01898, 0.004148, 0.01632, 0.004148, 0.02828, 0.0306, 0.02555, 0.03242, 0.02404, 0.02961, 0.02626, 0.02814, 0.01279, 0.03368, 0.009752, 0.03242, 0.01125, 0.02961, 0.01371, 0.03063, 0.01279, 0.001617, 0.01601, 0.0009766, 0.01632, 0.004148, 0.01371, 0.004667, 0.0306, 0.02828, 0.02828, 0.0306, 0.02626, 0.02814, 0.02814, 0.02626, 0.01601, 0.03432, 0.01279, 0.03368, 0.01371, 0.03063, 0.01632, 0.03115, 0.009752, 0.002874, 0.01279, 0.001617, 0.01371, 0.004667, 0.01125, 0.005685, 0.03242, 0.02555, 0.0306, 0.02828, 0.02814, 0.02626, 0.02961, 0.02404, 0.01929, 0.03432, 0.01601, 0.03432, 0.01632, 0.03115, 0.01898, 0.03115, 0.007021, 0.004699, 0.009752, 0.002874, 0.01125, 0.005685, 0.009043, 0.007162, 0.03368, 0.02251, 0.03242, 0.02555, 0.02961, 0.02404, 0.03063, 0.02159, 0.004699, 0.007021, 0.007021, 0.004699, 0.009043, 0.007162, 0.007162, 0.009043, 0.03432, 0.01929, 0.03368, 0.02251, 0.03063, 0.02159, 0.03115, 0.01898, 0.002874, 0.009752, 0.004699, 0.007021, 0.007162, 0.009043, 0.005685, 0.01125, 0.03432, 0.01601, 0.03432, 0.01929, 0.03115, 0.01898, 0.03115, 0.01632, 0.001617, 0.01279, 0.002874, 0.009752, 0.005685, 0.01125, 0.004667, 0.01371, 0.003855, 0.1414, 0.003855, 0.1438, 0.0009766, 0.1438, 0.0009766, 0.1414, 0.003779, 0.1737, 0.003779, 0.1771, 0.0009766, 0.1771, 0.0009766, 0.1737, 0.003855, 0.1438, 0.003855, 0.1464, 0.0009766, 0.1464, 0.0009766, 0.1438, 0.003779, 0.1703, 0.003779, 0.1737, 0.0009766, 0.1737, 0.0009766, 0.1703, 0.003855, 0.1464, 0.003855, 0.1492, 0.0009766, 0.1492, 0.0009766, 0.1464, 0.003855, 0.1492, 0.003855, 0.1521, 0.0009766, 0.1521, 0.0009766, 0.1492, 0.003779, 0.1672, 0.003779, 0.1703, 0.0009766, 0.1703, 0.0009766, 0.1672, 0.003855, 0.1521, 0.003855, 0.1548, 0.0009766, 0.1548, 0.0009766, 0.1521, 0.003779, 0.1643, 0.003779, 0.1672, 0.0009766, 0.1672, 0.0009766, 0.1643, 0.003855, 0.1548, 0.003855, 0.1575, 0.0009766, 0.1575, 0.0009766, 0.1548, 0.003855, 0.05685, 0.003855, 0.05933, 0.0009766, 0.05933, 0.0009766, 0.05685, 0.003855, 0.1575, 0.003855, 0.1598, 0.0009766, 0.1598, 0.0009766, 0.1575, 0.003855, 0.05394, 0.003855, 0.05685, 0.0009766, 0.05685, 0.0009766, 0.05394, 0.003855, 0.1598, 0.003855, 0.1618, 0.0009766, 0.1618, 0.0009766, 0.1598, 0.003855, 0.05069, 0.003855, 0.05394, 0.0009766, 0.05394, 0.0009766, 0.05069, 0.003821, 0.3258, 0.003821, 0.3281, 0.0009766, 0.3281, 0.0009766, 0.3258, 0.003855, 0.04725, 0.003855, 0.05069, 0.0009766, 0.05069, 0.0009766, 0.04725, 0.003821, 0.3281, 0.003821, 0.3307, 0.0009766, 0.3307, 0.0009766, 0.3281, 0.003855, 0.04375, 0.003855, 0.04725, 0.0009766, 0.04725, 0.0009766, 0.04375, 0.003821, 0.3307, 0.003821, 0.3334, 0.0009766, 0.3334, 0.0009766, 0.3307, 0.003855, 0.0403, 0.003855, 0.04375, 0.0009766, 0.04375, 0.0009766, 0.0403, 0.003821, 0.3334, 0.003821, 0.3362, 0.0009766, 0.3362, 0.0009766, 0.3334, 0.003855, 0.03706, 0.003855, 0.0403, 0.0009766, 0.0403, 0.0009766, 0.03706, 0.003821, 0.3362, 0.003821, 0.339, 0.0009766, 0.339, 0.0009766, 0.3362, 0.003855, 0.03415, 0.003855, 0.03706, 0.0009766, 0.03706, 0.0009766, 0.03415, 0.003821, 0.339, 0.003821, 0.3416, 0.0009766, 0.3416, 0.0009766, 0.339, 0.003855, 0.03166, 0.003855, 0.03415, 0.0009766, 0.03415, 0.0009766, 0.03166, 0.003821, 0.3416, 0.003821, 0.3439, 0.0009766, 0.3439, 0.0009766, 0.3416, 0.003821, 0.1067, 0.003821, 0.1096, 0.0009766, 0.1096, 0.0009766, 0.1067, 0.003821, 0.3439, 0.003821, 0.3459, 0.0009766, 0.3459, 0.0009766, 0.3439, 0.003821, 0.1035, 0.003821, 0.1067, 0.0009766, 0.1067, 0.0009766, 0.1035, 0.003821, 0.3164, 0.003821, 0.319, 0.0009766, 0.319, 0.0009766, 0.3164, 0.3352, 0.504, 0.3717, 0.504, 0.3717, 0.5118, 0.3352, 0.5118, 0.6344, 0.5221, 0.5867, 0.5221, 0.5867, 0.5143, 0.6344, 0.5143, 0.3742, 0.504, 0.4171, 0.504, 0.4171, 0.5118, 0.3742, 0.5118, 0.5867, 0.5221, 0.5438, 0.5221, 0.5438, 0.5143, 0.5867, 0.5143, 0.4171, 0.504, 0.4648, 0.504, 0.4648, 0.5118, 0.4171, 0.5118, 0.5438, 0.5221, 0.5072, 0.5221, 0.5072, 0.5143, 0.5438, 0.5143, 0.4648, 0.504, 0.5155, 0.504, 0.5155, 0.5118, 0.4648, 0.5118, 0.4471, 0.5015, 0.3994, 0.5015, 0.3994, 0.4937, 0.4471, 0.4937, 0.6906, 0.5015, 0.6477, 0.5015, 0.6477, 0.4937, 0.6906, 0.4937, 0.5155, 0.504, 0.5671, 0.504, 0.5671, 0.5118, 0.5155, 0.5118, 0.3994, 0.5015, 0.3564, 0.5015, 0.3564, 0.4937, 0.3994, 0.4937, 0.6477, 0.5015, 0.6, 0.5015, 0.6, 0.4937, 0.6477, 0.4937, 0.5671, 0.504, 0.6177, 0.504, 0.6177, 0.5118, 0.5671, 0.5118, 0.3564, 0.5015, 0.3199, 0.5015, 0.3199, 0.4937, 0.3564, 0.4937, 0.6, 0.5015, 0.5494, 0.5015, 0.5494, 0.4937, 0.6, 0.4937, 0.6177, 0.504, 0.6655, 0.504, 0.6655, 0.5118, 0.6177, 0.5118, 0.0009766, 0.504, 0.04391, 0.504, 0.04391, 0.5118, 0.0009766, 0.5118, 0.5494, 0.5015, 0.4977, 0.5015, 0.4977, 0.4937, 0.5494, 0.4937, 0.6655, 0.504, 0.7084, 0.504, 0.7084, 0.5118, 0.6655, 0.5118, 0.04391, 0.504, 0.09162, 0.504, 0.09162, 0.5118, 0.04391, 0.5118, 0.4977, 0.5015, 0.4471, 0.5015, 0.4471, 0.4937, 0.4977, 0.4937, 0.7084, 0.504, 0.7449, 0.504, 0.7449, 0.5118, 0.7084, 0.5118, 0.09162, 0.504, 0.1423, 0.504, 0.1423, 0.5118, 0.09162, 0.5118, 0.878, 0.5221, 0.835, 0.5221, 0.835, 0.5143, 0.878, 0.5143, 0.1423, 0.504, 0.1939, 0.504, 0.1939, 0.5118, 0.1423, 0.5118, 0.835, 0.5221, 0.7873, 0.5221, 0.7873, 0.5143, 0.835, 0.5143, 0.1939, 0.504, 0.2445, 0.504, 0.2445, 0.5118, 0.1939, 0.5118, 0.7873, 0.5221, 0.7367, 0.5221, 0.7367, 0.5143, 0.7873, 0.5143, 0.2445, 0.504, 0.2923, 0.504, 0.2923, 0.5118, 0.2445, 0.5118, 0.7367, 0.5221, 0.685, 0.5221, 0.685, 0.5143, 0.7367, 0.5143, 0.2923, 0.504, 0.3352, 0.504, 0.3352, 0.5118, 0.2923, 0.5118, 0.685, 0.5221, 0.6344, 0.5221, 0.6344, 0.5143, 0.685, 0.5143, 0.5306, 0.1317, 0.5578, 0.09101, 0.5924, 0.05642, 0.6331, 0.02924, 0.6783, 0.01052, 0.7262, 0.0009766, 0.7752, 0.0009766, 0.8231, 0.01052, 0.8683, 0.02924, 0.909, 0.05642, 0.9436, 0.09101, 0.9708, 0.1317, 0.9895, 0.1769, 0.999, 0.2248, 0.999, 0.2738, 0.9895, 0.3217, 0.9708, 0.3669, 0.9436, 0.4076, 0.909, 0.4422, 0.8683, 0.4694, 0.8231, 0.4881, 0.7752, 0.4976, 0.7262, 0.4976, 0.6783, 0.4881, 0.6331, 0.4694, 0.5924, 0.4422, 0.5578, 0.4076, 0.5306, 0.3669, 0.5119, 0.3217, 0.5024, 0.2738, 0.5024, 0.2248, 0.5119, 0.1769, 0.01315, 0.08553, 0.01054, 0.08501, 0.008083, 0.084, 0.005871, 0.08252, 0.003991, 0.08064, 0.002513, 0.07843, 0.001495, 0.07597, 0.0009766, 0.07336, 0.0009766, 0.0707, 0.001495, 0.06809, 0.002513, 0.06564, 0.003991, 0.06343, 0.005871, 0.06154, 0.008083, 0.06007, 0.01054, 0.05905, 0.01315, 0.05853, 0.01581, 0.05853, 0.01842, 0.05905, 0.02087, 0.06007, 0.02308, 0.06154, 0.02497, 0.06343, 0.02644, 0.06564, 0.02746, 0.06809, 0.02798, 0.0707, 0.02798, 0.07336, 0.02746, 0.07597, 0.02644, 0.07843, 0.02497, 0.08064, 0.02308, 0.08252, 0.02087, 0.084, 0.01842, 0.08501, 0.01581, 0.08553])
me_circle_003.materials.append(mat_metal)
me_circle_003.update()

# ---- objects
ob_floordisk = bpy.data.objects.new('FloorDisk', me_circle_003)

# ---- transforms, parenting, visibility, modifiers, constraints
ob_floordisk.location = (0.0, 0.0, 0.0)

# ---- collection membership
col_collection.objects.link(ob_floordisk)

# ---- scene / render settings (as saved in the file)
scene.frame_start = 1; scene.frame_end = 250; scene.frame_set(1)
scene.render.engine = 'BLENDER_EEVEE_NEXT'
scene.cycles.sampling_pattern = 'TABULATED_SOBOL'
scene.unit_settings.scale_length = 0.01
bpy.context.view_layer.update()

# ---- added for rendering (the .blend has no active camera and no usable light): camera, sun
cam_auto = bpy.data.cameras.new('AutoCamera')
cam_auto.lens = 50.0
cam_auto.sensor_width = 36.0
cam_auto.clip_end = 1000.0
ob_auto_camera = bpy.data.objects.new('AutoCamera', cam_auto)
scene.collection.objects.link(ob_auto_camera)
ob_auto_camera.location = (3.7958, -4.55496, 3.11372)
ob_auto_camera.rotation_euler = (1.09748, -7.21219e-08, 0.694738)
scene.camera = ob_auto_camera
light_auto_sun = bpy.data.lights.new('AutoSun', 'SUN')
light_auto_sun.energy = 3.0
light_auto_sun.angle = 0.0523599
ob_auto_sun = bpy.data.objects.new('AutoSun', light_auto_sun)
scene.collection.objects.link(ob_auto_sun)
ob_auto_sun.rotation_euler = (0.872665, 0.174533, 0.523599)
bpy.context.view_layer.update()
